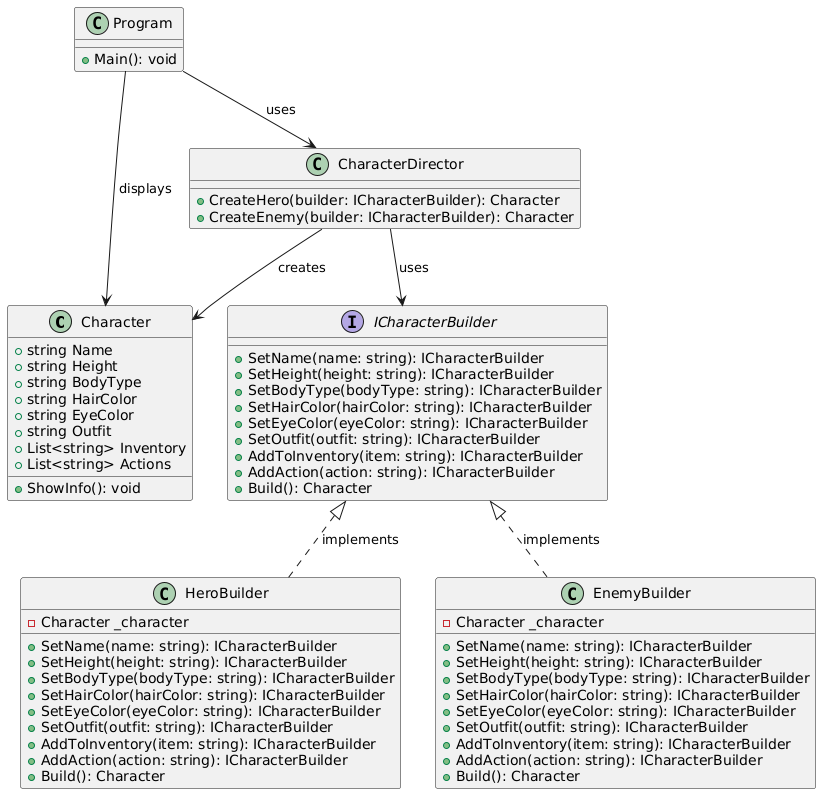

The diagram above was rendered by PlantUML. Its source (embedded in the PNG):
@startuml
!define RECTANGLE class

' Клас Character
class Character {
  +string Name
  +string Height
  +string BodyType
  +string HairColor
  +string EyeColor
  +string Outfit
  +List<string> Inventory
  +List<string> Actions
  +ShowInfo(): void
}

' Інтерфейс ICharacterBuilder
interface ICharacterBuilder {
  +SetName(name: string): ICharacterBuilder
  +SetHeight(height: string): ICharacterBuilder
  +SetBodyType(bodyType: string): ICharacterBuilder
  +SetHairColor(hairColor: string): ICharacterBuilder
  +SetEyeColor(eyeColor: string): ICharacterBuilder
  +SetOutfit(outfit: string): ICharacterBuilder
  +AddToInventory(item: string): ICharacterBuilder
  +AddAction(action: string): ICharacterBuilder
  +Build(): Character
}

' Клас HeroBuilder
class HeroBuilder {
  -Character _character
  +SetName(name: string): ICharacterBuilder
  +SetHeight(height: string): ICharacterBuilder
  +SetBodyType(bodyType: string): ICharacterBuilder
  +SetHairColor(hairColor: string): ICharacterBuilder
  +SetEyeColor(eyeColor: string): ICharacterBuilder
  +SetOutfit(outfit: string): ICharacterBuilder
  +AddToInventory(item: string): ICharacterBuilder
  +AddAction(action: string): ICharacterBuilder
  +Build(): Character
}

' Клас EnemyBuilder
class EnemyBuilder {
  -Character _character
  +SetName(name: string): ICharacterBuilder
  +SetHeight(height: string): ICharacterBuilder
  +SetBodyType(bodyType: string): ICharacterBuilder
  +SetHairColor(hairColor: string): ICharacterBuilder
  +SetEyeColor(eyeColor: string): ICharacterBuilder
  +SetOutfit(outfit: string): ICharacterBuilder
  +AddToInventory(item: string): ICharacterBuilder
  +AddAction(action: string): ICharacterBuilder
  +Build(): Character
}

' Клас CharacterDirector
class CharacterDirector {
  +CreateHero(builder: ICharacterBuilder): Character
  +CreateEnemy(builder: ICharacterBuilder): Character
}

' Клас Program
class Program {
  +Main(): void
}

' Взаємозв'язки
ICharacterBuilder <|.. HeroBuilder : implements
ICharacterBuilder <|.. EnemyBuilder : implements
CharacterDirector --> ICharacterBuilder : uses
CharacterDirector --> Character : creates
Program --> CharacterDirector : uses
Program --> Character : displays
@enduml